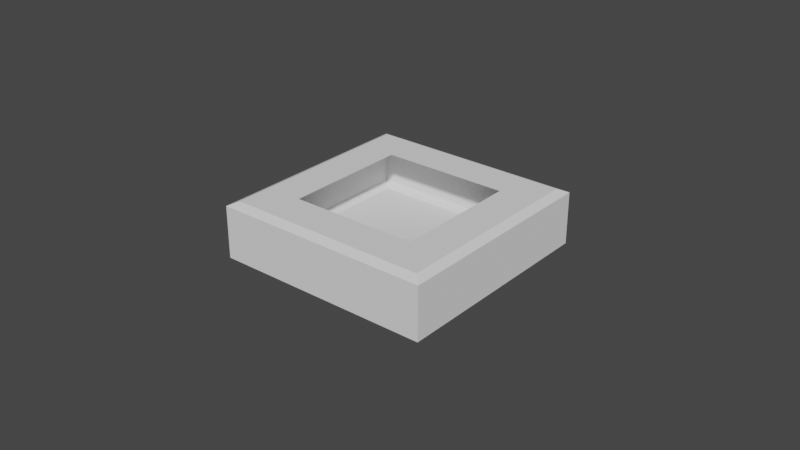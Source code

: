 # Source: BoxChassis.blend  (saved by Blender 3.6.11; exported with 4.5.12 LTS)
import bpy
from mathutils import Matrix  # noqa: F401  (used for matrix-valued properties, if any)

bpy.ops.wm.read_factory_settings(use_empty=True)
scene = bpy.context.scene
scene.name = 'Scene'

# ---- collections
col_collection = bpy.data.collections.new('Collection'); scene.collection.children.link(col_collection)

# ---- world
world_world = bpy.data.worlds.new('World'); scene.world = world_world
world_world.use_nodes = True; world_world.node_tree.nodes.clear()
_N = world_world.node_tree.nodes; _L = world_world.node_tree.links
n0 = _N.new('ShaderNodeOutputWorld'); n0.name = 'World Output'; n0.location = (300, 300)
n1 = _N.new('ShaderNodeBackground'); n1.name = 'Background'; n1.location = (10, 300)
n1.inputs[0].default_value = (0.05088, 0.05088, 0.05088, 1.0)
_L.new(n1.outputs[0], n0.inputs[0])
n0.is_active_output = True
world_world.color = (0.05088, 0.05088, 0.05088)
world_world.use_sun_shadow = False
world_world.sun_shadow_jitter_overblur = 0.0

# ---- meshes
me_torus = bpy.data.meshes.new('Torus')
me_torus.from_pydata([(0.4243, 0.0, 0.18), (0.2687, 0.0, 0.18), (0.2687, 0.0, 0.0), (0.4243, 0.0, 0.0), (-5.96e-08, 0.4243, 0.18), (0.0, 0.2687, 0.18), (0.0, 0.2687, 0.0), (-5.96e-08, 0.4243, 0.0), (-0.4243, 5.96e-08, 0.18), (-0.2687, 0.0, 0.18), (-0.2687, 0.0, 0.0), (-0.4243, 5.96e-08, 0.0), (5.96e-08, -0.4243, 0.18), (-2.98e-08, -0.2687, 0.18), (-2.98e-08, -0.2687, 0.0), (5.96e-08, -0.4243, 0.0)], [], [(0, 4, 5, 1), (2, 6, 7, 3), (4, 8, 9, 5), (6, 10, 11, 7), (8, 12, 13, 9), (10, 14, 15, 11), (12, 0, 1, 13), (14, 2, 3, 15), (10, 6, 2, 14)])
_uv = me_torus.uv_layers.new(name='UVMap')
_uv.uv.foreach_set('vector', [0.5, 0.6667, 0.75, 0.6667, 0.75, 0.8333, 0.5, 0.8333, 0.5, 0.1667, 0.75, 0.1667, 0.75, 0.3333, 0.5, 0.3333, 0.75, 0.6667, 1.0, 0.6667, 1.0, 0.8333, 0.75, 0.8333, 0.75, 0.1667, 1.0, 0.1667, 1.0, 0.3333, 0.75, 0.3333, 0.0, 0.6667, 0.25, 0.6667, 0.25, 0.8333, 0.0, 0.8333, 0.0, 0.1667, 0.25, 0.1667, 0.25, 0.3333, 0.0, 0.3333, 0.25, 0.6667, 0.5, 0.6667, 0.5, 0.8333, 0.25, 0.8333, 0.25, 0.1667, 0.5, 0.1667, 0.5, 0.3333, 0.25, 0.3333, 0.0, 0.1667, 0.75, 0.1667, 0.5, 0.1667, 0.25, 0.1667])
me_torus.update()
me_torus_001 = bpy.data.meshes.new('Torus.001')
me_torus_001.from_pydata([(0.4596, -4.47e-08, 0.0775), (0.4243, -1.49e-08, 0.09), (0.4243, 0.0, -0.09), (0.4596, 1.49e-08, -0.0775), (0.0, 0.4596, 0.0775), (-1.49e-08, 0.4243, 0.09), (0.0, 0.4243, -0.09), (0.0, 0.4596, -0.0775), (-0.4596, 0.0, 0.0775), (-0.4243, 0.0, 0.09), (-0.4243, 0.0, -0.09), (-0.4596, 0.0, -0.0775), (0.0, -0.4596, 0.0775), (0.0, -0.4243, 0.09), (1.49e-08, -0.4243, -0.09), (0.0, -0.4596, -0.0775)], [], [(0, 4, 5, 1), (2, 6, 7, 3), (4, 8, 9, 5), (6, 10, 11, 7), (8, 12, 13, 9), (10, 14, 15, 11), (12, 0, 1, 13), (14, 2, 3, 15), (8, 4, 7, 11), (4, 0, 3, 7), (15, 3, 0, 12), (15, 12, 8, 11)])
_uv = me_torus_001.uv_layers.new(name='UVMap')
_uv.uv.foreach_set('vector', [0.5, 0.7143, 0.75, 0.7143, 0.75, 0.8571, 0.5, 0.8571, 0.5, 0.2857, 0.75, 0.2857, 0.75, 0.4286, 0.5, 0.4286, 0.75, 0.7143, 1.0, 0.7143, 1.0, 0.8571, 0.75, 0.8571, 0.75, 0.2857, 1.0, 0.2857, 1.0, 0.4286, 0.75, 0.4286, 0.0, 0.7143, 0.25, 0.7143, 0.25, 0.8571, 0.0, 0.8571, 0.0, 0.2857, 0.25, 0.2857, 0.25, 0.4286, 0.0, 0.4286, 0.25, 0.7143, 0.5, 0.7143, 0.5, 0.8571, 0.25, 0.8571, 0.25, 0.2857, 0.5, 0.2857, 0.5, 0.4286, 0.25, 0.4286, 1.0, 0.7143, 0.75, 0.7143, 0.75, 0.4286, 1.0, 0.4286, 0.75, 0.7143, 0.5, 0.7143, 0.5, 0.4286, 0.75, 0.4286, 0.25, 0.4286, 0.5, 0.4286, 0.5, 0.7143, 0.25, 0.7143, 0.25, 0.4286, 0.25, 0.7143, 0.0, 0.7143, 1.0, 0.4286])
me_torus_001.update()

# ---- objects
ob_torus = bpy.data.objects.new('Torus', me_torus)
ob_torus_001 = bpy.data.objects.new('Torus.001', me_torus_001)

# ---- transforms, parenting, visibility, modifiers, constraints
ob_torus.location = (0.0, 0.0, 0.0)
ob_torus.rotation_euler = (0.0, -0.0, 0.7854)
ob_torus_001.location = (0.0, 0.0, 0.09)
ob_torus_001.rotation_euler = (0.0, -0.0, 0.7854)

# ---- collection membership
col_collection.objects.link(ob_torus)
col_collection.objects.link(ob_torus_001)

# ---- scene / render settings (as saved in the file)
scene.frame_start = 1; scene.frame_end = 250; scene.frame_set(1)
scene.render.engine = 'BLENDER_EEVEE_NEXT'
scene.cycles.sampling_pattern = 'TABULATED_SOBOL'
scene.view_settings.view_transform = 'Filmic'
bpy.context.view_layer.update()

# ---- added for rendering (the .blend has no active camera and no usable light): camera, sun
cam_auto = bpy.data.cameras.new('AutoCamera')
cam_auto.lens = 50.0
cam_auto.sensor_width = 36.0
cam_auto.clip_end = 1000.0
ob_auto_camera = bpy.data.objects.new('AutoCamera', cam_auto)
scene.collection.objects.link(ob_auto_camera)
ob_auto_camera.location = (1.70914, -2.05097, 1.45731)
ob_auto_camera.rotation_euler = (1.09748, -7.21219e-08, 0.694738)
scene.camera = ob_auto_camera
light_auto_sun = bpy.data.lights.new('AutoSun', 'SUN')
light_auto_sun.energy = 3.0
light_auto_sun.angle = 0.0523599
ob_auto_sun = bpy.data.objects.new('AutoSun', light_auto_sun)
scene.collection.objects.link(ob_auto_sun)
ob_auto_sun.rotation_euler = (0.872665, 0.174533, 0.523599)
bpy.context.view_layer.update()
